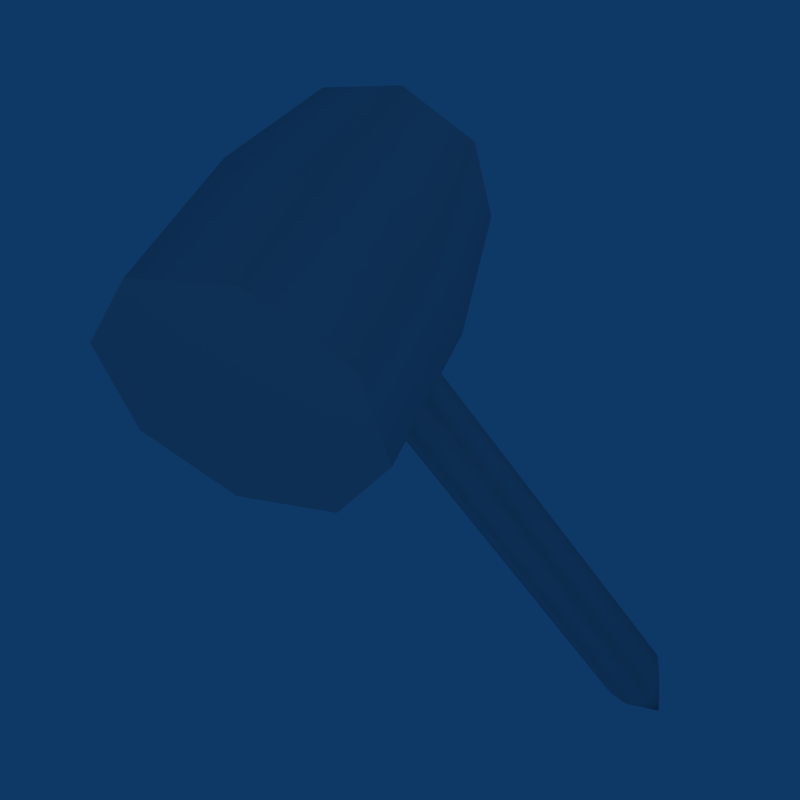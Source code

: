 # Source: GreatHammer.blend  (saved by Blender 2.49.2; exported with 4.5.12 LTS)
import bpy
from mathutils import Matrix  # noqa: F401  (used for matrix-valued properties, if any)

bpy.ops.wm.read_factory_settings(use_empty=True)
scene = bpy.context.scene
scene.name = 'Scene'

# ---- collections
col_collection_1 = bpy.data.collections.new('Collection 1'); scene.collection.children.link(col_collection_1)
col_collection_2 = bpy.data.collections.new('Collection 2'); scene.collection.children.link(col_collection_2)

# ---- materials (node trees are filled in below, after node groups)
mat_greathammer = bpy.data.materials.new('GreatHammer')
mat_greathammer.alpha_threshold = 0.0
mat_greathammer.roughness = 0.5
mat_greathammer.specular_intensity = 0.0
mat_greathammer.line_color = (0.0, 0.0, 0.0, 1.0)

# ---- node groups
ng_auto_smooth = bpy.data.node_groups.new('Auto Smooth', 'GeometryNodeTree')
_s = ng_auto_smooth.interface.new_socket(name='Geometry', in_out='OUTPUT', socket_type='NodeSocketGeometry')
_s = ng_auto_smooth.interface.new_socket(name='Geometry', in_out='INPUT', socket_type='NodeSocketGeometry')
_s = ng_auto_smooth.interface.new_socket(name='Angle', in_out='INPUT', socket_type='NodeSocketFloat')
_s.subtype = 'ANGLE'
_s.min_value = 0.0
_s.max_value = 3.142
ng_auto_smooth.is_modifier = True
_N = ng_auto_smooth.nodes; _L = ng_auto_smooth.links
n0 = _N.new('NodeGroupOutput'); n0.name = 'Group Output'; n0.location = (480, -100)
n1 = _N.new('NodeGroupInput'); n1.name = 'Group Input'; n1.location = (-420, -300)
n2 = _N.new('NodeGroupInput'); n2.name = 'Group Input.001'; n2.location = (-60, -100)
n3 = _N.new('GeometryNodeSetShadeSmooth'); n3.name = 'Set Shade Smooth'; n3.location = (120, -100)
n3.domain = 'EDGE'
n4 = _N.new('GeometryNodeSetShadeSmooth'); n4.name = 'Set Shade Smooth.001'; n4.location = (300, -100)
n5 = _N.new('GeometryNodeInputMeshEdgeAngle'); n5.name = 'Edge Angle'; n5.location = (-420, -220)
n6 = _N.new('GeometryNodeInputEdgeSmooth'); n6.name = 'Is Edge Smooth'; n6.location = (-60, -160)
n7 = _N.new('GeometryNodeInputShadeSmooth'); n7.name = 'Is Face Smooth'; n7.location = (-240, -340)
n8 = _N.new('FunctionNodeBooleanMath'); n8.name = 'Boolean Math'; n8.location = (-60, -220)
n9 = _N.new('FunctionNodeCompare'); n9.name = 'Compare'; n9.location = (-240, -180)
n9.operation = 'LESS_EQUAL'
_L.new(n5.outputs[0], n9.inputs[0])
_L.new(n4.outputs[0], n0.inputs[0])
_L.new(n1.outputs[1], n9.inputs[1])
_L.new(n9.outputs[0], n8.inputs[0])
_L.new(n7.outputs[0], n8.inputs[1])
_L.new(n2.outputs[0], n3.inputs[0])
_L.new(n6.outputs[0], n3.inputs[1])
_L.new(n3.outputs[0], n4.inputs[0])
_L.new(n8.outputs[0], n3.inputs[2])
n0.is_active_output = True

# ---- material node trees

# ---- world
world_world = bpy.data.worlds.new('World'); scene.world = world_world
world_world.color = (0.05656, 0.2208, 0.4)
world_world.use_sun_shadow = False
world_world.sun_shadow_jitter_overblur = 0.0
world_world.cycles.sampling_method = 'MANUAL'
world_world.cycles.sample_map_resolution = 256

# ---- cameras
cam_camera_001 = bpy.data.cameras.new('Camera.001')
cam_camera_001.type = 'ORTHO'
cam_camera_001.passepartout_alpha = 0.2
cam_camera_001.clip_end = 100.0
cam_camera_001.lens = 35.0
cam_camera_001.ortho_scale = 15.81
cam_camera_001.show_passepartout = False
cam_camera_001.show_safe_areas = True
cam_camera_001.dof.focus_distance = 0.0
cam_camera_001.dof.aperture_fstop = 128.0
cam_camera = bpy.data.cameras.new('Camera')
cam_camera.passepartout_alpha = 0.2
cam_camera.clip_end = 100.0
cam_camera.lens = 49.0
cam_camera.ortho_scale = 7.314
cam_camera.show_passepartout = False
cam_camera.show_safe_areas = True
cam_camera.dof.focus_distance = 0.0
cam_camera.dof.aperture_fstop = 128.0

# ---- lights
light_spot_002 = bpy.data.lights.new('Spot.002', 'POINT')
light_spot_002.transmission_factor = 0.0
light_spot_002.cutoff_distance = 30.0
light_spot_002.use_shadow = False
light_spot_002.energy = 98.9
light_spot_002.shadow_buffer_clip_start = 1.001
light_spot_002.shadow_soft_size = 1.0
light_spot_002.shadow_maximum_resolution = 0.006
light_spot_002.use_absolute_resolution = True
light_spot_002.cycles.use_multiple_importance_sampling = False
light_spot_001 = bpy.data.lights.new('Spot.001', 'POINT')
light_spot_001.transmission_factor = 0.0
light_spot_001.cutoff_distance = 30.0
light_spot_001.use_shadow = False
light_spot_001.energy = 122.7
light_spot_001.shadow_buffer_clip_start = 1.001
light_spot_001.shadow_soft_size = 1.0
light_spot_001.shadow_maximum_resolution = 0.006
light_spot_001.use_absolute_resolution = True
light_spot_001.cycles.use_multiple_importance_sampling = False
light_spot = bpy.data.lights.new('Spot', 'POINT')
light_spot.transmission_factor = 0.0
light_spot.cutoff_distance = 30.0
light_spot.use_shadow = False
light_spot.energy = 159.4
light_spot.shadow_buffer_clip_start = 1.001
light_spot.shadow_soft_size = 1.0
light_spot.shadow_maximum_resolution = 0.006
light_spot.use_absolute_resolution = True
light_spot.cycles.use_multiple_importance_sampling = False

# ---- meshes
me_greathammer = bpy.data.meshes.new('GreatHammer')
me_greathammer.from_pydata([(1.769, -2.925, 8.298), (2.502, -2.925, 6.529), (1.769, -2.925, 4.76), (-1.769, -2.925, 4.76), (-2.502, -2.925, 6.529), (-1.769, -2.925, 8.298), (-3.266e-05, -2.925, 9.031), (1.415, 2.926, 7.944), (2.001, 2.926, 6.529), (1.415, 2.926, 5.114), (-1.415, 2.926, 5.114), (-2.001, 2.926, 6.529), (-1.415, 2.926, 7.944), (-3.254e-05, 2.926, 8.53), (-3.213e-05, -2.925, 4.027), (-3.211e-05, 2.926, 4.528), (1.779, 0.01615, 8.308), (-3.267e-05, 0.01615, 9.045), (-1.779, 0.01615, 8.308), (-2.515, 0.01615, 6.529), (-1.779, 0.01615, 4.751), (-3.213e-05, 0.01615, 4.014), (1.779, 0.01615, 4.751), (2.515, 0.01615, 6.529), (0.5646, 0.318, 4.287), (0.5668, -0.2949, 4.287), (0.005947, -0.6031, 4.287), (-0.5572, -0.2986, 4.287), (-0.5595, 0.3143, 4.287), (0.001396, 0.6226, 4.287), (-0.01259, -0.1477, -5.738), (0.4051, -0.01407, -4.901), (-0.3993, -0.01688, -4.901), (0.002206, 0.3238, -4.828), (0.4293, 0.4122, -4.547), (0.431, -0.5139, -4.541), (0.005399, -0.7608, -4.543), (-0.422, -0.5169, -4.541), (-0.4237, 0.4092, -4.547), (0.001945, 0.6224, -4.554)], [], [(0, 14, 1), (1, 14, 2), (3, 14, 4), (4, 14, 5), (5, 14, 6), (14, 0, 6), (8, 15, 7), (9, 15, 8), (11, 15, 10), (12, 15, 11), (13, 15, 12), (7, 15, 13), (31, 35, 30), (35, 36, 30), (36, 37, 30), (37, 32, 30), (32, 33, 30), (33, 31, 30), (39, 34, 33), (33, 34, 31), (29, 34, 39), (29, 24, 34), (38, 33, 32), (38, 39, 33), (28, 29, 38), (38, 29, 39), (37, 38, 32), (27, 38, 37), (27, 28, 38), (26, 37, 36), (26, 27, 37), (25, 26, 35), (35, 26, 36), (34, 35, 31), (24, 25, 34), (34, 25, 35), (4, 5, 19), (19, 5, 18), (3, 19, 20), (3, 4, 19), (14, 3, 21), (21, 3, 20), (0, 23, 16), (0, 1, 23), (16, 7, 17), (17, 7, 13), (17, 12, 18), (17, 13, 12), (18, 12, 19), (19, 12, 11), (19, 10, 20), (19, 11, 10), (23, 2, 22), (23, 1, 2), (21, 2, 14), (21, 22, 2), (0, 17, 6), (0, 16, 17), (5, 17, 18), (5, 6, 17), (23, 7, 16), (23, 8, 7), (23, 9, 8), (23, 22, 9), (21, 9, 22), (21, 15, 9), (21, 10, 15), (21, 20, 10)])
me_greathammer.polygons.foreach_set('use_smooth', [True] * 68)
_uv = me_greathammer.uv_layers.new(name='UVTex')
_uv.uv.foreach_set('vector', [0.8649, 0.9154, 0.7335, 0.596, 0.92, 0.7834, 0.92, 0.7834, 0.7335, 0.596, 0.8656, 0.6511, 0.6012, 0.6504, 0.7335, 0.596, 0.5462, 0.7825, 0.5462, 0.7825, 0.7335, 0.596, 0.6006, 0.9148, 0.6006, 0.9148, 0.7335, 0.596, 0.7326, 0.9698, 0.7335, 0.596, 0.8649, 0.9154, 0.7326, 0.9698, 0.1269, 0.836, 0.2651, 0.6982, 0.1672, 0.9337, 0.1675, 0.7385, 0.2651, 0.6982, 0.1269, 0.836, 0.403, 0.8364, 0.2651, 0.6982, 0.3627, 0.7387, 0.3624, 0.934, 0.2651, 0.6982, 0.403, 0.8364, 0.2648, 0.9743, 0.2651, 0.6982, 0.3624, 0.934, 0.1672, 0.9337, 0.2651, 0.6982, 0.2648, 0.9743, 0.1837, 0.1052, 0.2103, 0.1546, 0.2628, 0.01, 0.2103, 0.1546, 0.2621, 0.1591, 0.2628, 0.01, 0.2621, 0.1591, 0.3138, 0.1542, 0.2628, 0.01, 0.3138, 0.1542, 0.3406, 0.1044, 0.2628, 0.01, 0.3406, 0.1044, 0.3986, 0.06675, 0.2628, 0.01, 0.1264, 0.06662, 0.1837, 0.1052, 0.2628, 0.01, 0.06824, 0.1382, 0.1294, 0.1484, 0.1264, 0.06662, 0.1264, 0.06662, 0.1294, 0.1484, 0.1837, 0.1052, 0.035, 0.6822, 0.1294, 0.1484, 0.06824, 0.1382, 0.035, 0.6822, 0.1092, 0.6822, 0.1294, 0.1484, 0.395, 0.1482, 0.3986, 0.06675, 0.3406, 0.1044, 0.395, 0.1482, 0.4545, 0.1368, 0.3986, 0.06675, 0.4148, 0.6822, 0.4873, 0.6822, 0.395, 0.1482, 0.395, 0.1482, 0.4873, 0.6822, 0.4545, 0.1368, 0.3138, 0.1542, 0.395, 0.1482, 0.3406, 0.1044, 0.3381, 0.6822, 0.395, 0.1482, 0.3138, 0.1542, 0.3381, 0.6822, 0.4148, 0.6822, 0.395, 0.1482, 0.2621, 0.6822, 0.3138, 0.1542, 0.2621, 0.1591, 0.2621, 0.6822, 0.3381, 0.6822, 0.3138, 0.1542, 0.1859, 0.6822, 0.2621, 0.6822, 0.2103, 0.1546, 0.2103, 0.1546, 0.2621, 0.6822, 0.2621, 0.1591, 0.1294, 0.1484, 0.2103, 0.1546, 0.1837, 0.1052, 0.1092, 0.6822, 0.1859, 0.6822, 0.1294, 0.1484, 0.1294, 0.1484, 0.1859, 0.6822, 0.2103, 0.1546, 0.5258, 0.3058, 0.528, 0.43, 0.7081, 0.3058, 0.7081, 0.3058, 0.528, 0.43, 0.7123, 0.4218, 0.528, 0.1816, 0.7081, 0.3058, 0.7123, 0.1898, 0.528, 0.1816, 0.5258, 0.3058, 0.7081, 0.3058, 0.5351, 0.05842, 0.528, 0.1816, 0.7136, 0.07106, 0.7136, 0.07106, 0.528, 0.1816, 0.7123, 0.1898, 0.528, 0.43, 0.7081, 0.3058, 0.7123, 0.4218, 0.528, 0.43, 0.5258, 0.3058, 0.7081, 0.3058, 0.7123, 0.4218, 0.8969, 0.4049, 0.7243, 0.5427, 0.7243, 0.5427, 0.8969, 0.4049, 0.911, 0.5029, 0.7243, 0.5427, 0.8969, 0.4049, 0.7123, 0.4218, 0.7243, 0.5427, 0.911, 0.5029, 0.8969, 0.4049, 0.7123, 0.4218, 0.8969, 0.4049, 0.7081, 0.3058, 0.7081, 0.3058, 0.8969, 0.4049, 0.8917, 0.3058, 0.7081, 0.3058, 0.8969, 0.2067, 0.7123, 0.1898, 0.7081, 0.3058, 0.8917, 0.3058, 0.8969, 0.2067, 0.7081, 0.3058, 0.528, 0.1816, 0.7123, 0.1898, 0.7081, 0.3058, 0.5258, 0.3058, 0.528, 0.1816, 0.7136, 0.07106, 0.528, 0.1816, 0.5351, 0.05842, 0.7136, 0.07106, 0.7123, 0.1898, 0.528, 0.1816, 0.528, 0.43, 0.7243, 0.5427, 0.5351, 0.5532, 0.528, 0.43, 0.7123, 0.4218, 0.7243, 0.5427, 0.528, 0.43, 0.7243, 0.5427, 0.7123, 0.4218, 0.528, 0.43, 0.5351, 0.5532, 0.7243, 0.5427, 0.7081, 0.3058, 0.8969, 0.4049, 0.7123, 0.4218, 0.7081, 0.3058, 0.8917, 0.3058, 0.8969, 0.4049, 0.7081, 0.3058, 0.8969, 0.2067, 0.8917, 0.3058, 0.7081, 0.3058, 0.7123, 0.1898, 0.8969, 0.2067, 0.7136, 0.07106, 0.8969, 0.2067, 0.7123, 0.1898, 0.7136, 0.07106, 0.911, 0.1087, 0.8969, 0.2067, 0.7136, 0.07106, 0.8969, 0.2067, 0.911, 0.1087, 0.7136, 0.07106, 0.7123, 0.1898, 0.8969, 0.2067])
me_greathammer.materials.append(mat_greathammer)
me_greathammer.use_remesh_preserve_volume = False
me_greathammer.use_remesh_preserve_attributes = False
me_greathammer.use_mirror_vertex_groups = False
me_greathammer.update()
arm_armature = bpy.data.armatures.new('Armature')  # bones are not reproduced

# ---- objects
ob_lamp_002 = bpy.data.objects.new('Lamp.002', light_spot_002)
ob_lamp_001 = bpy.data.objects.new('Lamp.001', light_spot_001)
ob_camera_001 = bpy.data.objects.new('Camera.001', cam_camera_001)
ob_greathammer = bpy.data.objects.new('GreatHammer', me_greathammer)
ob_lamp = bpy.data.objects.new('Lamp', light_spot)
ob_camera = bpy.data.objects.new('Camera', cam_camera)
ob_armature = bpy.data.objects.new('Armature', arm_armature)

# ---- transforms, parenting, visibility, modifiers, constraints
ob_lamp_002.location = (13.9, 14.62, 7.253)
ob_lamp_002.rotation_euler = (0.6503, 0.05522, 1.866)
ob_lamp_002.lock_rotations_4d = False
ob_lamp_002.empty_display_type = 'ARROWS'
ob_lamp_002.color = (0.0, 0.0, 0.0, 0.0)
ob_lamp_002.lineart.crease_threshold = 0.0
ob_lamp_001.location = (20.8, 6.041, 20.61)
ob_lamp_001.rotation_euler = (0.6503, 0.05522, 1.866)
ob_lamp_001.lock_rotations_4d = False
ob_lamp_001.empty_display_type = 'ARROWS'
ob_lamp_001.color = (0.0, 0.0, 0.0, 0.0)
ob_lamp_001.lineart.crease_threshold = 0.0
ob_camera_001.location = (20.07, -0.01429, 1.904)
ob_camera_001.rotation_euler = (1.571, 0.0004271, 1.571)
ob_camera_001.lock_rotations_4d = False
ob_camera_001.empty_display_type = 'ARROWS'
ob_camera_001.color = (0.0, 0.0, 0.0, 0.0)
ob_camera_001.display_type = 'WIRE'
ob_camera_001.lineart.crease_threshold = 0.0
ob_greathammer.location = (0.0, 0.0, 0.0)
ob_greathammer.lock_rotations_4d = False
ob_greathammer.empty_display_type = 'ARROWS'
ob_greathammer.color = (0.0, 0.0, 0.0, 1.0)
ob_greathammer.lineart.crease_threshold = 0.0
_vg = ob_greathammer.vertex_groups.new(name='main')
_vg.add([0, 1, 2, 3, 4, 5, 6, 7, 8, 9, 10, 11, 12, 13, 14, 15, 16, 17, 18, 19, 20, 21, 22, 23, 24, 25, 26, 27, 28, 29, 30, 31, 32, 33, 34, 35, 36, 37, 38, 39], 1.0, 'REPLACE')
_m = ob_greathammer.modifiers.new('Armature', 'ARMATURE')
_m.object = ob_armature
_m.use_bone_envelopes = True
_m = ob_greathammer.modifiers.new('Auto Smooth', 'NODES')
_m.node_group = ng_auto_smooth
_gi = [s.identifier for s in ng_auto_smooth.interface.items_tree if s.item_type == 'SOCKET' and s.in_out == 'INPUT']
_m[_gi[1]] = 1.396  # Angle
ob_lamp.location = (7.558, -17.73, 12.07)
ob_lamp.rotation_euler = (0.6503, 0.05522, 1.866)
ob_lamp.lock_rotations_4d = False
ob_lamp.empty_display_type = 'ARROWS'
ob_lamp.color = (0.0, 0.0, 0.0, 0.0)
ob_lamp.lineart.crease_threshold = 0.0
ob_camera.location = (12.37, -11.86, 12.4)
ob_camera.rotation_euler = (1.002, 0.5988, 0.4741)
ob_camera.lock_rotations_4d = False
ob_camera.empty_display_type = 'ARROWS'
ob_camera.color = (0.0, 0.0, 0.0, 0.0)
ob_camera.display_type = 'WIRE'
ob_camera.lineart.crease_threshold = 0.0
ob_armature.location = (0.0, 0.0, 0.0)
ob_armature.lock_rotations_4d = False
ob_armature.empty_display_type = 'ARROWS'
ob_armature.show_in_front = True
ob_armature.lineart.crease_threshold = 0.0

# ---- collection membership
col_collection_1.objects.link(ob_lamp_002)
col_collection_1.objects.link(ob_lamp_001)
col_collection_1.objects.link(ob_camera_001)
col_collection_1.objects.link(ob_greathammer)
col_collection_1.objects.link(ob_lamp)
col_collection_1.objects.link(ob_camera)
col_collection_2.objects.link(ob_armature)

# ---- scene / render settings (as saved in the file)
scene.camera = ob_camera
scene.frame_start = 1; scene.frame_end = 250; scene.frame_set(11)
scene.render.engine = 'BLENDER_EEVEE_NEXT'
scene.render.image_settings.compression = 90
scene.render.resolution_x = 128
scene.render.resolution_y = 128
scene.render.pixel_aspect_x = 100.0
scene.render.pixel_aspect_y = 100.0
scene.render.fps = 25
scene.render.dither_intensity = 0.0
scene.render.film_transparent = True
scene.render.use_compositing = False
scene.render.use_sequencer = False
scene.render.bake_margin = 2
scene.render.bake_bias = 0.0
scene.render.use_stamp_time = False
scene.render.use_stamp_date = False
scene.render.use_stamp_frame = False
scene.render.use_stamp_camera = False
scene.render.use_stamp_scene = False
scene.render.use_stamp_filename = False
scene.render.use_stamp_render_time = False
scene.render.stamp_font_size = 0
scene.cycles.use_denoising = False
scene.cycles.samples = 10
scene.cycles.sampling_pattern = 'TABULATED_SOBOL'
scene.cycles.light_sampling_threshold = 0.0
scene.cycles.use_adaptive_sampling = False
scene.cycles.use_light_tree = False
scene.cycles.blur_glossy = 0.0
scene.cycles.volume_bounces = 1
scene.cycles.pixel_filter_type = 'GAUSSIAN'
scene.cycles.sample_clamp_indirect = 0.0
scene.view_settings.view_transform = 'Raw'
bpy.context.view_layer.update()
